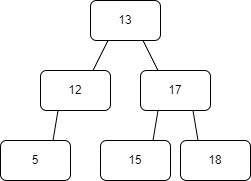

The diagram above was exported from draw.io. Its source (the exported page's mxGraphModel, read from the mxfile embedded in the PNG):
<mxGraphModel dx="574" dy="247" grid="1" gridSize="10" guides="1" tooltips="1" connect="1" arrows="1" fold="1" page="1" pageScale="1" pageWidth="850" pageHeight="1100" math="0" shadow="0">
  <root>
    <mxCell id="0" />
    <mxCell id="1" parent="0" />
    <mxCell id="RZ2R_QsWMoAWmHtU-OCi-1" value="13" style="rounded=1;whiteSpace=wrap;html=1;" vertex="1" parent="1">
      <mxGeometry x="380" y="60" width="70" height="40" as="geometry" />
    </mxCell>
    <mxCell id="RZ2R_QsWMoAWmHtU-OCi-2" value="12" style="rounded=1;whiteSpace=wrap;html=1;" vertex="1" parent="1">
      <mxGeometry x="330" y="130" width="70" height="40" as="geometry" />
    </mxCell>
    <mxCell id="RZ2R_QsWMoAWmHtU-OCi-3" value="17" style="rounded=1;whiteSpace=wrap;html=1;" vertex="1" parent="1">
      <mxGeometry x="430" y="130" width="70" height="40" as="geometry" />
    </mxCell>
    <mxCell id="RZ2R_QsWMoAWmHtU-OCi-10" value="" style="endArrow=none;html=1;rounded=0;entryX=0.25;entryY=1;entryDx=0;entryDy=0;exitX=0.75;exitY=0;exitDx=0;exitDy=0;" edge="1" parent="1" source="RZ2R_QsWMoAWmHtU-OCi-2" target="RZ2R_QsWMoAWmHtU-OCi-1">
      <mxGeometry width="50" height="50" relative="1" as="geometry">
        <mxPoint x="250" y="200" as="sourcePoint" />
        <mxPoint x="300" y="150" as="targetPoint" />
      </mxGeometry>
    </mxCell>
    <mxCell id="RZ2R_QsWMoAWmHtU-OCi-11" value="" style="endArrow=none;html=1;rounded=0;entryX=0.75;entryY=1;entryDx=0;entryDy=0;exitX=0.25;exitY=0;exitDx=0;exitDy=0;" edge="1" parent="1" source="RZ2R_QsWMoAWmHtU-OCi-3" target="RZ2R_QsWMoAWmHtU-OCi-1">
      <mxGeometry width="50" height="50" relative="1" as="geometry">
        <mxPoint x="330" y="200" as="sourcePoint" />
        <mxPoint x="370" y="130" as="targetPoint" />
      </mxGeometry>
    </mxCell>
    <mxCell id="RZ2R_QsWMoAWmHtU-OCi-12" value="5" style="rounded=1;whiteSpace=wrap;html=1;" vertex="1" parent="1">
      <mxGeometry x="290" y="200" width="70" height="40" as="geometry" />
    </mxCell>
    <mxCell id="RZ2R_QsWMoAWmHtU-OCi-13" value="" style="endArrow=none;html=1;rounded=0;entryX=0.25;entryY=1;entryDx=0;entryDy=0;exitX=0.75;exitY=0;exitDx=0;exitDy=0;" edge="1" parent="1" source="RZ2R_QsWMoAWmHtU-OCi-12" target="RZ2R_QsWMoAWmHtU-OCi-2">
      <mxGeometry width="50" height="50" relative="1" as="geometry">
        <mxPoint x="160" y="330" as="sourcePoint" />
        <mxPoint x="270" y="250" as="targetPoint" />
      </mxGeometry>
    </mxCell>
    <mxCell id="RZ2R_QsWMoAWmHtU-OCi-14" value="15" style="rounded=1;whiteSpace=wrap;html=1;" vertex="1" parent="1">
      <mxGeometry x="390" y="200" width="70" height="40" as="geometry" />
    </mxCell>
    <mxCell id="RZ2R_QsWMoAWmHtU-OCi-15" value="" style="endArrow=none;html=1;rounded=0;entryX=0.25;entryY=1;entryDx=0;entryDy=0;exitX=0.75;exitY=0;exitDx=0;exitDy=0;" edge="1" parent="1" source="RZ2R_QsWMoAWmHtU-OCi-14" target="RZ2R_QsWMoAWmHtU-OCi-3">
      <mxGeometry width="50" height="50" relative="1" as="geometry">
        <mxPoint x="220" y="330" as="sourcePoint" />
        <mxPoint x="310" y="250" as="targetPoint" />
      </mxGeometry>
    </mxCell>
    <mxCell id="RZ2R_QsWMoAWmHtU-OCi-16" value="18" style="rounded=1;whiteSpace=wrap;html=1;" vertex="1" parent="1">
      <mxGeometry x="470" y="200" width="70" height="40" as="geometry" />
    </mxCell>
    <mxCell id="RZ2R_QsWMoAWmHtU-OCi-17" value="" style="endArrow=none;html=1;rounded=0;entryX=0.75;entryY=1;entryDx=0;entryDy=0;exitX=0.25;exitY=0;exitDx=0;exitDy=0;" edge="1" parent="1" source="RZ2R_QsWMoAWmHtU-OCi-16" target="RZ2R_QsWMoAWmHtU-OCi-3">
      <mxGeometry width="50" height="50" relative="1" as="geometry">
        <mxPoint x="410" y="330" as="sourcePoint" />
        <mxPoint x="500" y="250" as="targetPoint" />
      </mxGeometry>
    </mxCell>
  </root>
</mxGraphModel>